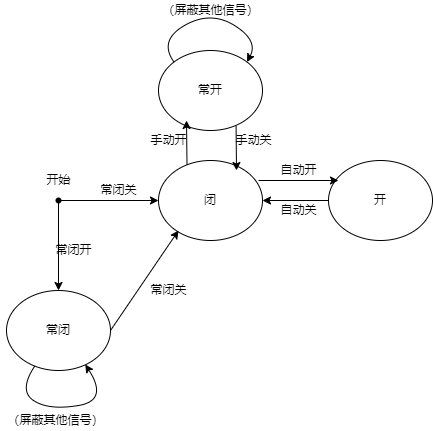

The diagram above was exported from draw.io. Its source (the exported page's mxGraphModel, read from the mxfile embedded in the PNG):
<mxGraphModel dx="869" dy="470" grid="1" gridSize="10" guides="1" tooltips="1" connect="1" arrows="1" fold="1" page="1" pageScale="1" pageWidth="827" pageHeight="1169" math="0" shadow="0">
  <root>
    <mxCell id="0" />
    <mxCell id="1" parent="0" />
    <mxCell id="6Z9CLMLvayYoudXCJHpo-1" value="闭" style="ellipse;whiteSpace=wrap;html=1;" vertex="1" parent="1">
      <mxGeometry x="310" y="300" width="104" height="80" as="geometry" />
    </mxCell>
    <mxCell id="6Z9CLMLvayYoudXCJHpo-2" value="" style="shape=waypoint;sketch=0;fillStyle=solid;size=6;pointerEvents=1;points=[];fillColor=none;resizable=0;rotatable=0;perimeter=centerPerimeter;snapToPoint=1;" vertex="1" parent="1">
      <mxGeometry x="190" y="320" width="40" height="40" as="geometry" />
    </mxCell>
    <mxCell id="6Z9CLMLvayYoudXCJHpo-3" value="常闭" style="ellipse;whiteSpace=wrap;html=1;" vertex="1" parent="1">
      <mxGeometry x="158" y="430" width="104" height="80" as="geometry" />
    </mxCell>
    <mxCell id="6Z9CLMLvayYoudXCJHpo-5" value="" style="curved=1;endArrow=classic;html=1;rounded=0;entryX=0.757;entryY=0.924;entryDx=0;entryDy=0;entryPerimeter=0;" edge="1" parent="1" source="6Z9CLMLvayYoudXCJHpo-3" target="6Z9CLMLvayYoudXCJHpo-3">
      <mxGeometry width="50" height="50" relative="1" as="geometry">
        <mxPoint x="280" y="560" as="sourcePoint" />
        <mxPoint x="330" y="510" as="targetPoint" />
        <Array as="points">
          <mxPoint x="170" y="530" />
          <mxPoint x="200" y="550" />
          <mxPoint x="260" y="540" />
        </Array>
      </mxGeometry>
    </mxCell>
    <mxCell id="6Z9CLMLvayYoudXCJHpo-6" value="" style="endArrow=classic;html=1;rounded=0;entryX=0.5;entryY=0;entryDx=0;entryDy=0;" edge="1" parent="1" source="6Z9CLMLvayYoudXCJHpo-2" target="6Z9CLMLvayYoudXCJHpo-3">
      <mxGeometry width="50" height="50" relative="1" as="geometry">
        <mxPoint x="340" y="440" as="sourcePoint" />
        <mxPoint x="390" y="390" as="targetPoint" />
      </mxGeometry>
    </mxCell>
    <mxCell id="6Z9CLMLvayYoudXCJHpo-7" value="常闭开" style="text;html=1;align=center;verticalAlign=middle;resizable=0;points=[];autosize=1;strokeColor=none;fillColor=none;" vertex="1" parent="1">
      <mxGeometry x="200" y="380" width="50" height="20" as="geometry" />
    </mxCell>
    <mxCell id="6Z9CLMLvayYoudXCJHpo-8" value="" style="endArrow=classic;html=1;rounded=0;exitX=1;exitY=0.5;exitDx=0;exitDy=0;" edge="1" parent="1" source="6Z9CLMLvayYoudXCJHpo-3">
      <mxGeometry width="50" height="50" relative="1" as="geometry">
        <mxPoint x="340" y="440" as="sourcePoint" />
        <mxPoint x="330" y="370" as="targetPoint" />
      </mxGeometry>
    </mxCell>
    <mxCell id="6Z9CLMLvayYoudXCJHpo-9" value="常闭关" style="text;html=1;align=center;verticalAlign=middle;resizable=0;points=[];autosize=1;strokeColor=none;fillColor=none;" vertex="1" parent="1">
      <mxGeometry x="295" y="420" width="50" height="20" as="geometry" />
    </mxCell>
    <mxCell id="6Z9CLMLvayYoudXCJHpo-10" value="开始" style="text;html=1;align=center;verticalAlign=middle;resizable=0;points=[];autosize=1;strokeColor=none;fillColor=none;" vertex="1" parent="1">
      <mxGeometry x="190" y="310" width="40" height="20" as="geometry" />
    </mxCell>
    <mxCell id="6Z9CLMLvayYoudXCJHpo-11" value="" style="endArrow=classic;html=1;rounded=0;" edge="1" parent="1" source="6Z9CLMLvayYoudXCJHpo-2" target="6Z9CLMLvayYoudXCJHpo-1">
      <mxGeometry width="50" height="50" relative="1" as="geometry">
        <mxPoint x="272.0000000000009" y="480" as="sourcePoint" />
        <mxPoint x="347.664" y="392.48" as="targetPoint" />
      </mxGeometry>
    </mxCell>
    <mxCell id="6Z9CLMLvayYoudXCJHpo-26" style="edgeStyle=orthogonalEdgeStyle;rounded=0;orthogonalLoop=1;jettySize=auto;html=1;exitX=0;exitY=0.5;exitDx=0;exitDy=0;entryX=1;entryY=0.5;entryDx=0;entryDy=0;" edge="1" parent="1" source="6Z9CLMLvayYoudXCJHpo-13" target="6Z9CLMLvayYoudXCJHpo-1">
      <mxGeometry relative="1" as="geometry" />
    </mxCell>
    <mxCell id="6Z9CLMLvayYoudXCJHpo-13" value="开" style="ellipse;whiteSpace=wrap;html=1;" vertex="1" parent="1">
      <mxGeometry x="480" y="300" width="104" height="80" as="geometry" />
    </mxCell>
    <mxCell id="6Z9CLMLvayYoudXCJHpo-14" value="常开" style="ellipse;whiteSpace=wrap;html=1;" vertex="1" parent="1">
      <mxGeometry x="310" y="190" width="104" height="80" as="geometry" />
    </mxCell>
    <mxCell id="6Z9CLMLvayYoudXCJHpo-15" value="" style="endArrow=classic;html=1;rounded=0;exitX=0.274;exitY=0.049;exitDx=0;exitDy=0;exitPerimeter=0;" edge="1" parent="1" source="6Z9CLMLvayYoudXCJHpo-1">
      <mxGeometry width="50" height="50" relative="1" as="geometry">
        <mxPoint x="470" y="360" as="sourcePoint" />
        <mxPoint x="338" y="260" as="targetPoint" />
      </mxGeometry>
    </mxCell>
    <mxCell id="6Z9CLMLvayYoudXCJHpo-17" value="常闭关" style="text;html=1;align=center;verticalAlign=middle;resizable=0;points=[];autosize=1;strokeColor=none;fillColor=none;" vertex="1" parent="1">
      <mxGeometry x="245" y="320" width="50" height="20" as="geometry" />
    </mxCell>
    <mxCell id="6Z9CLMLvayYoudXCJHpo-18" value="手动开" style="text;html=1;align=center;verticalAlign=middle;resizable=0;points=[];autosize=1;strokeColor=none;fillColor=none;" vertex="1" parent="1">
      <mxGeometry x="295" y="270" width="50" height="20" as="geometry" />
    </mxCell>
    <mxCell id="6Z9CLMLvayYoudXCJHpo-19" value="" style="curved=1;endArrow=classic;html=1;rounded=0;entryX=1;entryY=0;entryDx=0;entryDy=0;exitX=0;exitY=0;exitDx=0;exitDy=0;" edge="1" parent="1" source="6Z9CLMLvayYoudXCJHpo-14" target="6Z9CLMLvayYoudXCJHpo-14">
      <mxGeometry width="50" height="50" relative="1" as="geometry">
        <mxPoint x="116.27153432499676" y="515.5926985125052" as="sourcePoint" />
        <mxPoint x="166.72799999999984" y="513.92" as="targetPoint" />
        <Array as="points">
          <mxPoint x="310" y="180" />
          <mxPoint x="362" y="150" />
          <mxPoint x="410" y="180" />
        </Array>
      </mxGeometry>
    </mxCell>
    <mxCell id="6Z9CLMLvayYoudXCJHpo-20" value="" style="endArrow=classic;html=1;rounded=0;exitX=0.746;exitY=0.944;exitDx=0;exitDy=0;exitPerimeter=0;entryX=0.75;entryY=0.125;entryDx=0;entryDy=0;entryPerimeter=0;" edge="1" parent="1" source="6Z9CLMLvayYoudXCJHpo-14" target="6Z9CLMLvayYoudXCJHpo-1">
      <mxGeometry width="50" height="50" relative="1" as="geometry">
        <mxPoint x="480" y="260" as="sourcePoint" />
        <mxPoint x="388" y="300" as="targetPoint" />
      </mxGeometry>
    </mxCell>
    <mxCell id="6Z9CLMLvayYoudXCJHpo-21" value="手动关" style="text;html=1;align=center;verticalAlign=middle;resizable=0;points=[];autosize=1;strokeColor=none;fillColor=none;" vertex="1" parent="1">
      <mxGeometry x="380" y="270" width="50" height="20" as="geometry" />
    </mxCell>
    <mxCell id="6Z9CLMLvayYoudXCJHpo-23" value="" style="endArrow=classic;html=1;rounded=0;" edge="1" parent="1">
      <mxGeometry width="50" height="50" relative="1" as="geometry">
        <mxPoint x="410" y="320" as="sourcePoint" />
        <mxPoint x="490" y="320" as="targetPoint" />
      </mxGeometry>
    </mxCell>
    <mxCell id="6Z9CLMLvayYoudXCJHpo-24" value="自动开" style="text;html=1;align=center;verticalAlign=middle;resizable=0;points=[];autosize=1;strokeColor=none;fillColor=none;" vertex="1" parent="1">
      <mxGeometry x="425" y="300" width="50" height="20" as="geometry" />
    </mxCell>
    <mxCell id="6Z9CLMLvayYoudXCJHpo-27" value="自动关" style="text;html=1;align=center;verticalAlign=middle;resizable=0;points=[];autosize=1;strokeColor=none;fillColor=none;" vertex="1" parent="1">
      <mxGeometry x="425" y="340" width="50" height="20" as="geometry" />
    </mxCell>
    <mxCell id="6Z9CLMLvayYoudXCJHpo-28" value="（屏蔽其他信号）" style="text;html=1;align=center;verticalAlign=middle;resizable=0;points=[];autosize=1;strokeColor=none;fillColor=none;" vertex="1" parent="1">
      <mxGeometry x="307" y="140" width="110" height="20" as="geometry" />
    </mxCell>
    <mxCell id="6Z9CLMLvayYoudXCJHpo-29" value="（屏蔽其他信号）" style="text;html=1;align=center;verticalAlign=middle;resizable=0;points=[];autosize=1;strokeColor=none;fillColor=none;" vertex="1" parent="1">
      <mxGeometry x="152" y="550" width="110" height="20" as="geometry" />
    </mxCell>
  </root>
</mxGraphModel>